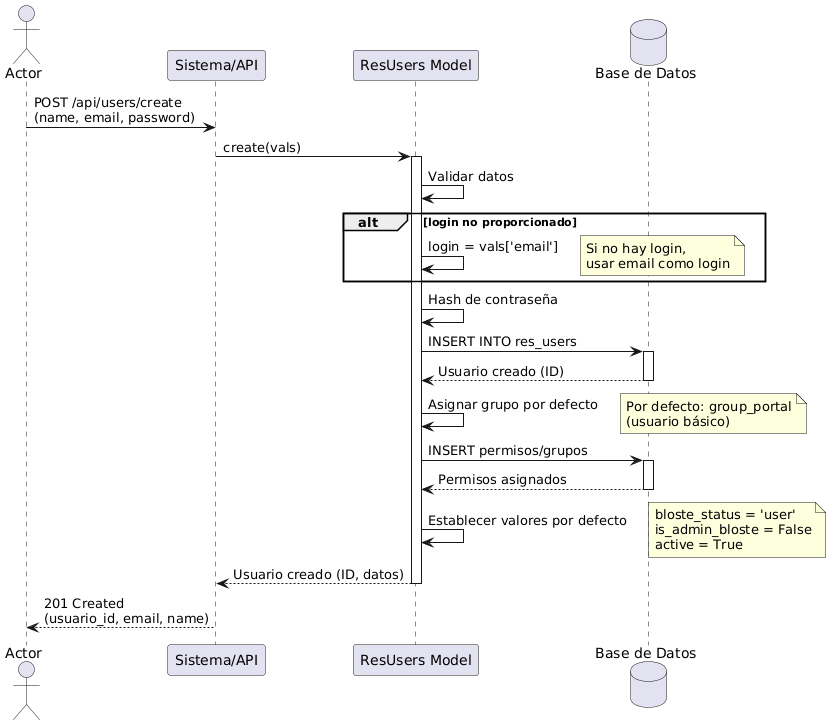

The diagram above was rendered by PlantUML. Its source (embedded in the PNG):
@startuml
actor Actor
participant "Sistema/API" as API
participant "ResUsers Model" as Users
database "Base de Datos" as DB

Actor -> API : POST /api/users/create\n(name, email, password)
API -> Users : create(vals)
activate Users

Users -> Users : Validar datos

alt login no proporcionado
    Users -> Users : login = vals['email']
    note right
      Si no hay login, 
      usar email como login
    end note
end

Users -> Users : Hash de contraseña

Users -> DB : INSERT INTO res_users
activate DB
DB --> Users : Usuario creado (ID)
deactivate DB

Users -> Users : Asignar grupo por defecto
note right
  Por defecto: group_portal
  (usuario básico)
end note

Users -> DB : INSERT permisos/grupos
activate DB
DB --> Users : Permisos asignados
deactivate DB

Users -> Users : Establecer valores por defecto
note right
  bloste_status = 'user'
  is_admin_bloste = False
  active = True
end note

Users --> API : Usuario creado (ID, datos)
deactivate Users
API --> Actor : 201 Created\n(usuario_id, email, name)

@enduml